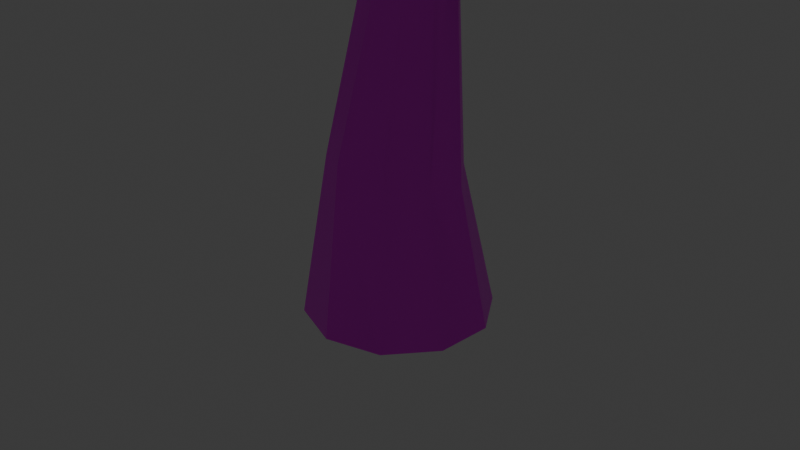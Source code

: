# Source: tree.blend  (saved by Blender 4.5.90; exported with 4.5.12 LTS)
import bpy
from mathutils import Matrix  # noqa: F401  (used for matrix-valued properties, if any)

bpy.ops.wm.read_factory_settings(use_empty=True)
scene = bpy.context.scene
scene.name = 'Scene'

# ---- collections
col_collection = bpy.data.collections.new('Collection'); scene.collection.children.link(col_collection)

# ---- images (referenced by path relative to the original .blend; pixels are not part of the script)
import os
ASSET_DIR = os.environ.get("B2B_ASSET_DIR", "")  # directory of the original .blend (textures are referenced by path, not embedded)
HERE = os.path.dirname(os.path.abspath(__file__))  # packed textures are extracted next to this script under _unpacked/

def load_image(name, relpath, width, height, colorspace="sRGB"):
    """Load a texture the original file referenced (path relative to the .blend, or extracted next to this script)."""
    p = next((c for c in (os.path.join(HERE, relpath), os.path.join(ASSET_DIR, relpath)) if relpath and os.path.exists(c)), "")
    if p:
        img = bpy.data.images.load(p, check_existing=True)
        img.name = name
    else:  # same state as the original file: an image datablock whose file is absent (Cycles renders it pink)
        img = bpy.data.images.new(name, width, height)
        img.source = "FILE"
        img.filepath = "//" + (relpath or name)
    img.colorspace_settings.name = colorspace
    return img
img_color_palette_2_png = load_image('Color_palette_2.png', 'Color_palette_2.png', 1024, 1024, 'sRGB')

# ---- materials (node trees are filled in below, after node groups)
mat_material_001 = bpy.data.materials.new('Material.001')

# ---- material node trees
mat_material_001.use_nodes = True; mat_material_001.node_tree.nodes.clear()
_N = mat_material_001.node_tree.nodes; _L = mat_material_001.node_tree.links
n0 = _N.new('ShaderNodeBsdfPrincipled'); n0.name = 'Principled BSDF'; n0.location = (-200, 100)
n1 = _N.new('ShaderNodeOutputMaterial'); n1.name = 'Material Output'; n1.location = (200, 100)
n2 = _N.new('ShaderNodeTexImage'); n2.name = 'Image Texture'; n2.location = (-490, 71)
n2.image = img_color_palette_2_png
_L.new(n0.outputs[0], n1.inputs[0])
_L.new(n2.outputs[0], n0.inputs[0])
n1.is_active_output = True

# ---- world
world_world = bpy.data.worlds.new('World'); scene.world = world_world
world_world.use_nodes = True; world_world.node_tree.nodes.clear()
_N = world_world.node_tree.nodes; _L = world_world.node_tree.links
n0 = _N.new('ShaderNodeOutputWorld'); n0.name = 'World Output'; n0.location = (200, 100)
n1 = _N.new('ShaderNodeBackground'); n1.name = 'Background'; n1.location = (-200, 100)
n1.inputs[0].default_value = (0.05088, 0.05088, 0.05088, 1.0)
_L.new(n1.outputs[0], n0.inputs[0])
n0.is_active_output = True
world_world.color = (0.05088, 0.05088, 0.05088)
world_world.sun_shadow_jitter_overblur = 0.0

# ---- cameras
cam_camera = bpy.data.cameras.new('Camera')
cam_camera.clip_end = 100.0
cam_camera.ortho_scale = 7.314

# ---- lights
light_light = bpy.data.lights.new('Light', 'POINT')
light_light.energy = 1000.0
light_light.shadow_soft_size = 0.1

# ---- meshes
me_cylinder = bpy.data.meshes.new('Cylinder')
me_cylinder.from_pydata([(0.0, 1.0, -1.0), (0.0282, 0.7142, 0.6883), (0.5878, 0.809, -1.0), (0.4393, 0.4643, 0.6145), (0.9511, 0.309, -1.0), (0.7144, 0.1466, 0.537), (0.9511, -0.309, -1.0), (0.6012, -0.168, 0.5606), (0.5878, -0.809, -1.0), (0.3368, -0.5357, 0.5911), (0.0, -1.0, -1.0), (-0.07113, -0.7339, 0.7788), (-0.5878, -0.809, -1.0), (-0.4606, -0.5472, 0.7295), (-0.9511, -0.309, -1.0), (-0.6708, -0.1927, 0.84), (-0.9511, 0.309, -1.0), (-0.635, 0.216, 0.8861), (-0.5878, 0.809, -1.0), (-0.3953, 0.5972, 0.7572), (0.4727, 0.2447, 3.47), (0.2705, 0.3669, 3.429), (0.5747, 0.1179, 3.512), (0.6449, -0.1652, 3.506), (0.5336, -0.3252, 3.502), (0.3399, -0.351, 3.404), (0.1343, -0.318, 3.445), (-0.0122, -0.1498, 3.379), (-0.03525, 0.07602, 3.343), (0.0912, 0.2278, 3.407), (0.1245, 0.1714, 6.15), (9.152e-07, 0.2118, 6.15), (0.2015, 0.06546, 6.15), (0.2015, -0.06546, 6.15), (0.1245, -0.1714, 6.15), (9.152e-07, -0.2118, 6.15), (-0.1245, -0.1714, 6.15), (-0.2015, -0.06546, 6.15), (-0.2015, 0.06546, 6.15), (-0.1245, 0.1714, 6.15), (0.05397, 0.07428, 8.417), (9.167e-07, 0.09181, 8.417), (0.08732, 0.02837, 8.417), (0.08732, -0.02837, 8.417), (0.05397, -0.07428, 8.417), (9.167e-07, -0.09181, 8.417), (-0.05396, -0.07428, 8.417), (-0.08732, -0.02837, 8.417), (-0.08732, 0.02837, 8.417), (-0.05396, 0.07428, 8.417), (0.1245, 0.1714, 6.15), (9.152e-07, 0.2118, 6.15), (0.2015, 0.06546, 6.15), (0.2015, -0.06546, 6.15), (0.1245, -0.1714, 6.15), (9.152e-07, -0.2118, 6.15), (-0.1245, -0.1714, 6.15), (-0.2015, -0.06546, 6.15), (-0.2015, 0.06546, 6.15), (-0.1245, 0.1714, 6.15), (0.4065, 0.1787, 3.479), (0.4548, 0.1085, 3.346), (0.4301, -0.01343, 3.248), (0.3418, -0.1405, 3.223), (0.2236, -0.2241, 3.28), (0.1208, -0.2323, 3.397), (0.07255, -0.1621, 3.53), (0.09729, -0.04019, 3.628), (0.3037, 0.1704, 3.596), (0.1856, 0.08683, 3.653), (5.08, -0.6224, 7.259), (5.094, -0.6468, 7.219), (5.087, -0.6892, 7.19), (5.062, -0.7334, 7.182), (5.028, -0.7625, 7.199), (5.0, -0.7654, 7.235), (4.986, -0.741, 7.275), (4.993, -0.6986, 7.305), (5.051, -0.6253, 7.295), (5.018, -0.6544, 7.312), (3.022, -0.6044, 5.068), (3.118, -0.5733, 5.064), (2.807, -0.4169, 5.093), (2.83, -0.5077, 5.086), (3.058, -0.3355, 5.082), (2.948, -0.3104, 5.091), (3.163, -0.498, 5.065), (2.912, -0.5793, 5.077), (2.852, -0.3415, 5.095), (3.141, -0.4072, 5.072), (2.719, -0.4438, 4.816), (2.708, -0.3675, 4.814), (2.68, -0.5067, 4.83), (2.606, -0.5323, 4.851), (2.525, -0.5107, 4.87), (2.467, -0.4503, 4.881), (2.455, -0.374, 4.879), (2.494, -0.311, 4.865), (2.568, -0.2855, 4.844), (2.65, -0.307, 4.825), (3.255, -0.2552, 7.48), (3.245, -0.2141, 7.465), (3.236, -0.2887, 7.5), (3.194, -0.3018, 7.518), (3.146, -0.2895, 7.527), (3.111, -0.2564, 7.523), (3.101, -0.2153, 7.509), (3.12, -0.1818, 7.489), (3.162, -0.1687, 7.471), (3.209, -0.1811, 7.462), (2.643, -0.3761, 6.558), (2.595, -0.332, 6.559), (2.766, -0.3313, 6.477), (2.748, -0.3757, 6.507), (2.643, -0.2158, 6.482), (2.701, -0.2325, 6.462), (2.578, -0.2773, 6.542), (2.701, -0.3928, 6.538), (2.748, -0.2766, 6.46), (2.596, -0.2329, 6.512), (3.889, -0.6907, 6.261), (3.805, -0.5484, 6.314), (3.956, -0.5088, 6.259), (3.946, -0.6756, 6.24), (3.801, -0.6121, 6.307), (3.9, -0.4846, 6.285), (3.984, -0.6268, 6.231), (3.833, -0.6664, 6.287), (3.843, -0.4997, 6.306), (3.988, -0.5632, 6.239), (0.01327, -0.1443, 3.717), (-0.002771, -0.08311, 3.618), (0.04519, -0.004174, 3.546), (0.1388, 0.06234, 3.527), (0.2424, 0.09102, 3.569), (0.3163, 0.07093, 3.656), (0.3323, 0.009722, 3.755), (0.2844, -0.06921, 3.828), (0.08718, -0.1644, 3.804), (0.1907, -0.1357, 3.846), (-1.994, 1.256, 5.12), (-2.053, 1.258, 5.117), (-1.912, 1.11, 5.134), (-1.907, 1.165, 5.13), (-2.067, 1.115, 5.128), (-2.011, 1.08, 5.133), (-2.092, 1.226, 5.118), (-1.938, 1.22, 5.125), (-1.952, 1.078, 5.135), (-2.098, 1.171, 5.122), (-1.776, 1.044, 4.907), (-1.78, 0.9891, 4.891), (-1.74, 1.086, 4.903), (-1.685, 1.1, 4.882), (-1.633, 1.079, 4.851), (-1.603, 1.033, 4.822), (-1.607, 0.9783, 4.806), (-1.643, 0.9361, 4.809), (-1.698, 0.9225, 4.83), (-1.75, 0.9427, 4.862), (-1.12, 0.6495, 4.1), (-0.9296, 0.6203, 4.196), (-0.9229, 0.8038, 4.097), (-1.117, 0.7195, 4.062), (-1.004, 0.5881, 4.183), (-0.8796, 0.7536, 4.143), (-1.07, 0.7827, 4.047), (-1.077, 0.5993, 4.146), (-0.8821, 0.6835, 4.181), (-0.9956, 0.8149, 4.061), (-2.254, 1.043, 6.146), (-2.241, 1.015, 6.147), (-2.316, 1.042, 6.108), (-2.301, 1.059, 6.122), (-2.28, 0.9715, 6.11), (-2.303, 0.9883, 6.101), (-2.241, 0.9883, 6.139), (-2.278, 1.059, 6.137), (-2.317, 1.015, 6.1), (-2.257, 0.9716, 6.125), (-2.595, 1.738, 5.745), (-2.579, 1.654, 5.773), (-2.66, 1.661, 5.744), (-2.626, 1.741, 5.734), (-2.566, 1.684, 5.769), (-2.637, 1.64, 5.757), (-2.653, 1.724, 5.73), (-2.572, 1.717, 5.759), (-2.606, 1.637, 5.768), (-2.666, 1.693, 5.733), (-1.842, 1.061, 5.395), (-1.949, 1.041, 5.411), (-1.89, 0.9426, 5.368), (-1.82, 1.024, 5.379), (-1.923, 1.072, 5.415), (-1.929, 0.961, 5.382), (-1.822, 0.9812, 5.366), (-1.882, 1.08, 5.409), (-1.952, 0.9986, 5.398), (-1.849, 0.9503, 5.362), (-4.502, 1.573, 5.439), (-4.709, 0.8875, 6.127), (-3.44, -0.0283, 6.382), (-3.733, 0.888, 5.309), (-3.815, 0.2306, 6.041), (-4.712, 0.9312, 7.326), (-4.506, 1.558, 8.18), (-3.188, -1.333, 8.843), (-3.245, -1.415, 9.722), (-3.197, -1.351, 10.63), (-3.545, -0.2633, 7.326), (-3.497, -0.6333, 8.476), (-3.764, -0.5496, 9.722), (-3.497, -0.6316, 10.98), (-3.293, -0.2559, 11.66), (-4.191, 0.2856, 7.326), (-4.174, 0.7467, 8.557), (-4.165, 0.7416, 9.722), (-3.885, 0.7416, 10.92), (-3.326, 0.7416, 11.68), (-4.709, 1.834, 6.127), (-3.625, 2.015, 5.346), (-4.049, 2.48, 6.127), (-3.122, 2.69, 5.517), (-3.404, 2.795, 6.127), (-4.712, 1.823, 7.326), (-3.836, 2.498, 7.416), (-3.724, 2.108, 8.528), (-3.793, 2.033, 9.722), (-3.472, 1.963, 10.88), (-3.2, 1.487, 11.59), (-3.475, 2.822, 7.077), (-3.133, 2.717, 8.876), (-3.233, 2.793, 9.722), (-3.236, 2.793, 10.46), (-2.442, -0.2458, 6.268), (-2.442, 0.9785, 5.333), (-2.442, 0.3329, 5.669), (-0.7689, -1.387, 6.624), (-1.18, -0.6193, 6.393), (-1.69, 1.628, 5.471), (-1.216, 0.7841, 5.882), (0.1405, -1.382, 6.628), (0.1405, -0.5496, 6.395), (0.1405, 0.7416, 6.339), (1.432, -1.305, 6.629), (1.432, -0.5496, 6.285), (1.432, 0.7416, 6.271), (3.345, -1.212, 5.515), (2.838, -1.42, 6.187), (3.122, -0.5496, 5.404), (2.476, -0.5496, 5.801), (3.063, 0.5224, 5.375), (2.668, 0.8683, 5.751), (4.014, -1.246, 5.486), (4.014, -1.642, 6.127), (4.014, -0.5496, 5.245), (4.014, 0.7242, 5.288), (4.014, 1.37, 5.543), (4.773, -1.246, 5.484), (5.244, -1.434, 6.145), (5.027, -0.5496, 5.37), (5.672, -0.5496, 5.734), (5.036, 0.5073, 5.361), (5.443, 0.8998, 5.959), (6.051, -1.283, 6.556), (6.19, -0.5496, 6.334), (6.17, 0.4316, 6.373), (-1.996, -2.654, 8.783), (-2.087, -2.719, 9.722), (-1.985, -2.629, 10.62), (-2.174, -1.585, 7.612), (-2.515, -1.889, 8.413), (-2.733, -2.061, 9.722), (-2.514, -1.887, 11.02), (-2.181, -1.562, 11.8), (-2.54, -0.9068, 7.258), (-3.035, -1.12, 8.044), (-3.042, -1.117, 11.42), (-2.544, -0.6316, 11.95), (-2.442, 0.7416, 12.01), (-0.8732, -2.658, 7.714), (-1.242, -2.893, 8.44), (-1.151, -3.21, 9.722), (-1.207, -2.838, 10.98), (-0.8135, -2.614, 11.64), (-1.251, -1.916, 7.264), (-1.734, -2.446, 7.984), (-1.674, -2.423, 11.42), (-1.207, -1.932, 11.96), (-1.63, -1.096, 6.813), (-1.151, -0.5496, 12.51), (-1.151, 0.7416, 12.27), (0.1405, -2.758, 7.617), (0.1405, -3.245, 8.524), (0.1405, -3.437, 9.722), (0.1405, -3.133, 10.92), (0.1405, -2.668, 11.7), (0.1405, -2.028, 7.017), (0.1405, -1.841, 12.2), (0.1405, -0.5496, 12.56), (0.1405, 0.7416, 12.23), (1.179, -2.677, 7.725), (1.538, -2.882, 8.429), (1.432, -3.137, 9.722), (1.421, -2.795, 10.9), (0.9841, -2.601, 11.64), (1.538, -2.047, 7.325), (2.04, -2.469, 7.967), (1.845, -2.252, 11.29), (1.421, -1.83, 11.85), (1.432, -0.5496, 12.2), (1.432, 0.7416, 11.95), (2.307, -2.645, 8.766), (2.33, -2.677, 9.722), (2.185, -2.581, 10.49), (2.723, -1.958, 7.326), (2.731, -2.259, 8.429), (3.054, -1.864, 9.841), (2.474, -1.83, 10.9), (2.201, -1.392, 11.62), (3.368, -1.193, 10.32), (3.032, -0.6776, 10.9), (2.302, -0.5496, 11.72), (3.269, 1.216, 10.11), (2.908, 0.7678, 10.9), (2.222, 0.7416, 11.65), (4.014, -1.926, 7.326), (4.017, -1.615, 8.524), (3.589, -1.449, 9.521), (4.482, -0.5496, 8.952), (3.817, -0.6776, 9.841), (3.491, -0.3325, 10.48), (4.385, 0.7416, 8.822), (3.739, 0.7678, 9.713), (3.491, 0.3549, 10.48), (5.366, -1.523, 7.343), (4.975, -1.394, 8.124), (5.836, -0.9211, 7.755), (5.366, -0.5142, 8.292), (5.586, 1.053, 7.326), (5.203, 0.6604, 8.189), (6.168, -0.5142, 7.343), (5.994, -0.06028, 7.967), (6.148, 0.4076, 7.326), (5.994, 0.1758, 7.967), (-2.525, 2.048, 5.365), (-2.15, 2.489, 5.686), (-2.525, 2.818, 6.102), (-1.22, 2.055, 6.129), (-1.611, 2.756, 6.485), (0.1405, 1.645, 6.572), (1.432, 1.52, 6.616), (2.723, 1.611, 6.357), (4.014, 1.701, 6.142), (4.989, 1.574, 6.344), (-2.991, 2.658, 8.077), (-2.442, 2.273, 11.19), (-2.442, 1.628, 11.68), (-2.513, 2.855, 7.416), (-2.513, 2.884, 8.496), (-2.442, 3.092, 9.722), (-2.442, 2.89, 10.59), (-0.7503, 2.482, 6.895), (-1.151, 2.402, 11.3), (-1.151, 1.757, 11.74), (-1.169, 2.85, 7.307), (-1.151, 3.225, 8.524), (-1.151, 3.35, 9.722), (-1.151, 2.961, 10.7), (0.1405, 2.291, 7.029), (0.1405, 2.347, 11.28), (0.1405, 1.701, 11.69), (0.1405, 2.865, 7.628), (0.1405, 3.229, 8.524), (0.1405, 3.312, 9.722), (0.1405, 2.947, 10.68), (1.46, 2.222, 7.347), (1.909, 2.602, 8.128), (2.017, 2.643, 10.21), (1.524, 2.24, 10.92), (1.432, 1.512, 11.59), (1.048, 2.79, 7.761), (1.46, 2.907, 8.526), (1.524, 2.929, 9.776), (1.156, 2.827, 10.52), (2.723, 1.96, 7.326), (2.649, 2.241, 8.526), (2.719, 2.064, 9.759), (2.337, 1.697, 10.92), (2.169, 2.748, 8.927), (2.169, 2.748, 9.413), (4.014, 1.803, 7.326), (3.939, 1.527, 8.42), (3.459, 1.485, 9.307), (4.94, 1.546, 7.326), (4.704, 1.412, 7.951)], [(50, 51), (52, 50), (53, 52), (54, 53), (55, 54), (56, 55), (57, 56), (58, 57), (59, 58), (51, 59)], [(0, 1, 3, 2), (2, 3, 5, 4), (4, 5, 7, 6), (6, 7, 9, 8), (8, 9, 11, 10), (10, 11, 13, 12), (12, 13, 15, 14), (14, 15, 17, 16), (17, 15, 27, 28), (16, 17, 19, 18), (18, 19, 1, 0), (20, 21, 31, 30), (15, 13, 26, 27), (13, 11, 25, 26), (11, 9, 24, 25), (9, 7, 23, 24), (3, 1, 21, 20), (7, 5, 22, 23), (5, 3, 20, 22), (1, 19, 29, 21), (19, 17, 28, 29), (34, 33, 43, 44), (28, 27, 37, 38), (25, 24, 34, 35), (22, 20, 30, 32), (29, 28, 38, 39), (26, 25, 35, 36), (23, 22, 32, 33), (21, 29, 39, 31), (27, 26, 36, 37), (24, 23, 33, 34), (30, 31, 41, 40), (38, 37, 47, 48), (35, 34, 44, 45), (32, 30, 40, 42), (39, 38, 48, 49), (36, 35, 45, 46), (33, 32, 42, 43), (31, 39, 49, 41), (37, 36, 46, 47), (80, 65, 64, 81), (82, 69, 67, 83), (84, 61, 60, 85), (81, 64, 63, 86), (83, 67, 66, 87), (85, 60, 68, 88), (86, 63, 62, 89), (87, 66, 65, 80), (88, 68, 69, 82), (89, 62, 61, 84), (129, 89, 84, 122), (128, 88, 82, 121), (127, 87, 80, 120), (126, 86, 89, 129), (125, 85, 88, 128), (124, 83, 87, 127), (123, 81, 86, 126), (122, 84, 85, 125), (121, 82, 83, 124), (120, 80, 81, 123), (110, 104, 105, 111), (112, 100, 102, 113), (114, 108, 109, 115), (111, 105, 106, 116), (113, 102, 103, 117), (115, 109, 101, 118), (116, 106, 107, 119), (117, 103, 104, 110), (118, 101, 100, 112), (119, 107, 108, 114), (97, 119, 114, 98), (91, 118, 112, 90), (93, 117, 110, 94), (96, 116, 119, 97), (99, 115, 118, 91), (92, 113, 117, 93), (95, 111, 116, 96), (98, 114, 115, 99), (90, 112, 113, 92), (94, 110, 111, 95), (75, 120, 123, 74), (79, 121, 124, 77), (71, 122, 125, 70), (74, 123, 126, 73), (77, 124, 127, 76), (70, 125, 128, 78), (73, 126, 129, 72), (76, 127, 120, 75), (78, 128, 121, 79), (72, 129, 122, 71), (162, 135, 134, 169), (161, 139, 137, 168), (160, 131, 130, 167), (169, 134, 133, 166), (168, 137, 136, 165), (167, 130, 138, 164), (166, 133, 132, 163), (165, 136, 135, 162), (164, 138, 139, 161), (163, 132, 131, 160), (189, 149, 144, 182), (188, 148, 142, 181), (187, 147, 140, 180), (186, 146, 149, 189), (185, 145, 148, 188), (184, 143, 147, 187), (183, 141, 146, 186), (182, 144, 145, 185), (181, 142, 143, 184), (180, 140, 141, 183), (145, 167, 164, 148), (142, 161, 168, 143), (149, 163, 160, 144), (146, 166, 163, 149), (141, 169, 166, 146), (144, 160, 167, 145), (147, 165, 162, 140), (143, 168, 165, 147), (140, 162, 169, 141), (148, 164, 161, 142), (199, 179, 174, 192), (198, 178, 172, 191), (197, 177, 170, 190), (196, 176, 179, 199), (195, 175, 178, 198), (194, 173, 177, 197), (193, 171, 176, 196), (192, 174, 175, 195), (191, 172, 173, 194), (190, 170, 171, 193), (150, 152, 153, 154, 155, 156, 157, 158, 159, 151), (174, 179, 176, 171, 170, 177, 173, 172, 178, 175), (154, 190, 193, 155), (150, 191, 194, 152), (158, 192, 195, 159), (155, 193, 196, 156), (152, 194, 197, 153), (159, 195, 198, 151), (156, 196, 199, 157), (153, 197, 190, 154), (151, 198, 191, 150), (157, 199, 192, 158), (204, 200, 203), (212, 207, 208), (212, 209, 213), (215, 202, 210), (215, 201, 204), (215, 211, 216), (206, 215, 216), (216, 212, 217), (218, 212, 213), (218, 214, 219), (200, 201, 220), (222, 200, 220), (223, 222, 224), (220, 205, 225), (225, 222, 220), (206, 226, 225), (206, 216, 227), (228, 216, 217), (228, 218, 229), (230, 218, 219), (231, 222, 226), (232, 228, 233), (234, 228, 229), (237, 203, 236), (237, 202, 204), (237, 240, 241), (241, 235, 237), (243, 238, 239), (244, 239, 241), (243, 245, 242), (244, 246, 243), (251, 248, 249), (251, 245, 246), (252, 251, 253), (247, 251, 246), (255, 248, 254), (256, 248, 250), (252, 256, 250), (258, 252, 253), (255, 259, 260), (256, 259, 254), (262, 259, 261), (263, 256, 257), (263, 262, 261), (258, 263, 257), (262, 265, 260), (267, 262, 264), (273, 268, 269), (273, 207, 272), (273, 270, 274), (209, 273, 274), (276, 202, 235), (277, 271, 272), (277, 210, 276), (277, 207, 211), (278, 209, 274), (278, 275, 279), (214, 278, 279), (280, 214, 279), (283, 268, 282), (270, 283, 284), (287, 281, 282), (287, 271, 286), (287, 268, 272), (288, 270, 284), (288, 285, 289), (275, 288, 289), (290, 238, 286), (290, 235, 239), (290, 271, 276), (291, 275, 289), (280, 291, 292), (294, 281, 293), (283, 294, 295), (296, 283, 295), (285, 296, 297), (298, 238, 242), (298, 281, 286), (299, 285, 297), (291, 299, 300), (301, 291, 300), (294, 302, 303), (304, 294, 303), (296, 304, 305), (306, 296, 305), (298, 245, 307), (298, 302, 293), (308, 302, 307), (309, 306, 305), (299, 306, 310), (311, 299, 310), (301, 311, 312), (304, 313, 314), (315, 304, 314), (316, 245, 249), (308, 316, 317), (308, 313, 303), (317, 314, 313), (318, 315, 314), (309, 315, 319), (320, 309, 319), (321, 319, 318), (322, 320, 319), (311, 320, 323), (325, 323, 322), (312, 323, 326), (327, 249, 255), (317, 327, 328), (329, 317, 328), (330, 329, 328), (321, 329, 331), (332, 321, 331), (334, 330, 333), (335, 331, 334), (335, 324, 325), (335, 322, 332), (327, 260, 336), (337, 327, 336), (338, 337, 336), (330, 337, 339), (341, 330, 339), (338, 265, 342), (343, 338, 342), (267, 342, 266), (340, 267, 264), (344, 343, 342), (345, 340, 341), (345, 339, 343), (221, 236, 203), (223, 346, 221), (223, 347, 346), (240, 236, 346), (347, 240, 346), (350, 347, 348), (351, 241, 349), (352, 244, 351), (353, 247, 352), (353, 258, 253), (355, 258, 354), (356, 226, 227), (230, 357, 229), (230, 280, 358), (231, 348, 224), (231, 356, 359), (232, 356, 227), (361, 232, 233), (234, 361, 233), (234, 357, 362), (365, 357, 358), (365, 280, 292), (350, 363, 349), (359, 350, 348), (367, 359, 360), (361, 367, 360), (362, 368, 361), (369, 357, 364), (363, 351, 349), (365, 371, 364), (372, 292, 301), (373, 363, 366), (367, 373, 366), (375, 367, 368), (369, 375, 368), (376, 364, 371), (370, 352, 351), (381, 371, 372), (372, 312, 381), (382, 370, 373), (382, 378, 377), (374, 382, 373), (375, 383, 374), (385, 379, 384), (385, 375, 376), (385, 371, 380), (386, 352, 377), (378, 386, 377), (389, 324, 388), (389, 379, 380), (326, 325, 389), (381, 389, 380), (390, 378, 383), (391, 387, 390), (384, 390, 383), (391, 379, 388), (392, 353, 386), (393, 386, 387), (394, 333, 393), (394, 387, 388), (394, 324, 334), (355, 340, 264), (392, 355, 354), (396, 340, 395), (396, 392, 393), (396, 333, 341), (204, 201, 200), (212, 211, 207), (212, 208, 209), (215, 204, 202), (215, 205, 201), (215, 210, 211), (206, 205, 215), (216, 211, 212), (218, 217, 212), (218, 213, 214), (200, 221, 203), (222, 221, 200), (223, 221, 222), (220, 201, 205), (206, 225, 205), (225, 226, 222), (206, 227, 226), (228, 227, 216), (228, 217, 218), (230, 229, 218), (231, 224, 222), (232, 227, 228), (234, 233, 228), (237, 204, 203), (237, 235, 202), (237, 236, 240), (241, 239, 235), (243, 242, 238), (244, 243, 239), (243, 246, 245), (244, 247, 246), (251, 250, 248), (251, 249, 245), (252, 250, 251), (247, 253, 251), (255, 249, 248), (256, 254, 248), (252, 257, 256), (258, 257, 252), (255, 254, 259), (256, 261, 259), (262, 260, 259), (263, 261, 256), (263, 264, 262), (258, 264, 263), (262, 266, 265), (267, 266, 262), (273, 272, 268), (273, 208, 207), (273, 269, 270), (209, 208, 273), (276, 210, 202), (277, 276, 271), (277, 211, 210), (277, 272, 207), (278, 213, 209), (278, 274, 275), (214, 213, 278), (280, 219, 214), (283, 269, 268), (270, 269, 283), (287, 286, 281), (287, 272, 271), (287, 282, 268), (288, 274, 270), (288, 284, 285), (275, 274, 288), (290, 239, 238), (290, 276, 235), (290, 286, 271), (291, 279, 275), (280, 279, 291), (294, 282, 281), (283, 282, 294), (296, 284, 283), (285, 284, 296), (298, 286, 238), (298, 293, 281), (299, 289, 285), (291, 289, 299), (301, 292, 291), (294, 293, 302), (304, 295, 294), (296, 295, 304), (306, 297, 296), (298, 242, 245), (298, 307, 302), (308, 303, 302), (309, 310, 306), (299, 297, 306), (311, 300, 299), (301, 300, 311), (304, 303, 313), (315, 305, 304), (316, 307, 245), (308, 307, 316), (308, 317, 313), (317, 318, 314), (318, 319, 315), (309, 305, 315), (320, 310, 309), (321, 322, 319), (322, 323, 320), (311, 310, 320), (325, 326, 323), (312, 311, 323), (327, 316, 249), (317, 316, 327), (329, 318, 317), (330, 331, 329), (321, 318, 329), (332, 322, 321), (334, 331, 330), (335, 332, 331), (335, 334, 324), (335, 325, 322), (327, 255, 260), (337, 328, 327), (338, 339, 337), (330, 328, 337), (341, 333, 330), (336, 260, 265), (266, 342, 265), (338, 336, 265), (343, 339, 338), (267, 344, 342), (340, 344, 267), (344, 345, 343), (345, 344, 340), (345, 341, 339), (221, 346, 236), (223, 348, 347), (224, 348, 223), (240, 349, 241), (347, 349, 240), (350, 349, 347), (351, 244, 241), (352, 247, 244), (353, 253, 247), (353, 354, 258), (355, 264, 258), (230, 358, 357), (230, 219, 280), (231, 359, 348), (231, 226, 356), (360, 359, 356), (232, 360, 356), (361, 360, 232), (234, 362, 361), (234, 229, 357), (365, 364, 357), (365, 358, 280), (350, 366, 363), (359, 366, 350), (367, 366, 359), (361, 368, 367), (362, 369, 368), (369, 362, 357), (363, 370, 351), (365, 372, 371), (372, 365, 292), (373, 370, 363), (367, 374, 373), (375, 374, 367), (369, 376, 375), (376, 369, 364), (370, 377, 352), (381, 380, 371), (372, 301, 312), (382, 377, 370), (382, 383, 378), (374, 383, 382), (375, 384, 383), (385, 380, 379), (385, 384, 375), (385, 376, 371), (386, 353, 352), (378, 387, 386), (389, 325, 324), (389, 388, 379), (381, 326, 389), (326, 381, 312), (390, 387, 378), (391, 388, 387), (384, 391, 390), (391, 384, 379), (392, 354, 353), (393, 392, 386), (394, 334, 333), (394, 393, 387), (394, 388, 324), (355, 395, 340), (392, 395, 355), (396, 341, 340), (396, 395, 392), (396, 393, 333)])
me_cylinder.polygons.foreach_set('use_smooth', [True] * 532)
_k = set([(0, 1), (1, 21), (4, 5), (5, 22), (9, 24), (10, 11), (11, 25), (12, 13), (13, 26), (14, 15), (15, 27), (16, 17), (17, 28), (18, 19), (21, 31), (23, 33), (24, 34), (26, 36), (27, 37), (28, 38), (30, 40), (31, 41), (32, 42), (33, 43), (34, 44), (35, 45), (36, 46), (37, 47), (38, 48), (39, 49), (60, 85), (61, 84), (62, 89), (63, 86), (64, 81), (65, 80), (66, 87), (67, 83), (68, 88), (69, 82), (70, 125), (71, 122), (72, 129), (73, 126), (74, 123), (75, 120), (76, 127), (77, 124), (78, 128), (79, 121), (80, 120), (81, 123), (82, 121), (83, 124), (84, 122), (85, 125), (86, 126), (87, 127), (88, 128), (89, 129), (90, 112), (91, 118), (92, 113), (93, 117), (95, 111), (96, 116), (97, 119), (98, 114), (100, 112), (101, 118), (102, 113), (103, 117), (104, 110), (105, 111), (106, 116), (107, 119), (108, 114), (130, 167), (131, 160), (132, 163), (133, 166), (134, 169), (135, 162), (136, 165), (138, 164), (139, 161), (140, 162), (140, 180), (141, 169), (141, 183), (142, 161), (142, 181), (143, 168), (143, 184), (144, 160), (144, 182), (145, 167), (145, 185), (146, 166), (146, 186), (147, 165), (147, 187), (148, 164), (148, 188), (149, 163), (149, 189), (150, 151), (150, 152), (151, 159), (151, 198), (152, 153), (152, 194), (153, 154), (153, 197), (154, 155), (154, 190), (155, 156), (156, 157), (157, 158), (157, 199), (158, 159), (158, 192), (159, 195), (170, 171), (170, 177), (170, 190), (171, 176), (172, 173), (172, 178), (172, 191), (173, 177), (173, 194), (174, 175), (174, 179), (174, 192), (175, 178), (175, 195), (176, 179), (176, 196), (177, 197), (178, 198), (179, 199)])
me_cylinder.attributes.new('sharp_edge', 'BOOLEAN', 'EDGE').data.foreach_set('value', [ (min(e.vertices), max(e.vertices)) in _k for e in me_cylinder.edges])
_uv = me_cylinder.uv_layers.new(name='UVMap')
_uv.uv.foreach_set('vector', [0.9104, 0.2348, 0.9104, 0.2384, 0.9096, 0.2384, 0.9096, 0.2348, 0.9096, 0.2348, 0.9096, 0.2384, 0.9089, 0.2384, 0.9089, 0.2348, 0.9089, 0.2348, 0.9089, 0.2384, 0.9082, 0.2384, 0.9082, 0.2348, 0.9082, 0.2348, 0.9082, 0.2384, 0.9074, 0.2384, 0.9074, 0.2348, 0.9074, 0.2348, 0.9074, 0.2384, 0.9067, 0.2384, 0.9067, 0.2348, 0.9067, 0.2348, 0.9067, 0.2384, 0.9059, 0.2384, 0.9059, 0.2348, 0.9059, 0.2348, 0.9059, 0.2384, 0.9052, 0.2384, 0.9052, 0.2348, 0.9052, 0.2348, 0.9052, 0.2384, 0.9045, 0.2384, 0.9045, 0.2348, 0.9045, 0.2384, 0.9052, 0.2384, 0.9052, 0.2384, 0.9045, 0.2384, 0.9045, 0.2348, 0.9045, 0.2384, 0.9037, 0.2384, 0.9037, 0.2348, 0.9037, 0.2348, 0.9037, 0.2384, 0.903, 0.2384, 0.903, 0.2348, 0.9096, 0.2384, 0.9104, 0.2384, 0.9104, 0.2384, 0.9096, 0.2384, 0.9052, 0.2384, 0.9059, 0.2384, 0.9059, 0.2384, 0.9052, 0.2384, 0.9059, 0.2384, 0.9067, 0.2384, 0.9067, 0.2384, 0.9059, 0.2384, 0.9067, 0.2384, 0.9074, 0.2384, 0.9074, 0.2384, 0.9067, 0.2384, 0.9074, 0.2384, 0.9082, 0.2384, 0.9082, 0.2384, 0.9074, 0.2384, 0.9096, 0.2384, 0.9104, 0.2384, 0.9104, 0.2384, 0.9096, 0.2384, 0.9082, 0.2384, 0.9089, 0.2384, 0.9089, 0.2384, 0.9082, 0.2384, 0.9089, 0.2384, 0.9096, 0.2384, 0.9096, 0.2384, 0.9089, 0.2384, 0.903, 0.2384, 0.9037, 0.2384, 0.9037, 0.2384, 0.903, 0.2384, 0.9037, 0.2384, 0.9045, 0.2384, 0.9045, 0.2384, 0.9037, 0.2384, 0.9074, 0.2384, 0.9082, 0.2384, 0.9082, 0.2384, 0.9074, 0.2384, 0.9045, 0.2384, 0.9052, 0.2384, 0.9052, 0.2384, 0.9045, 0.2384, 0.9067, 0.2384, 0.9074, 0.2384, 0.9074, 0.2384, 0.9067, 0.2384, 0.9089, 0.2384, 0.9096, 0.2384, 0.9096, 0.2384, 0.9089, 0.2384, 0.9037, 0.2384, 0.9045, 0.2384, 0.9045, 0.2384, 0.9037, 0.2384, 0.9059, 0.2384, 0.9067, 0.2384, 0.9067, 0.2384, 0.9059, 0.2384, 0.9082, 0.2384, 0.9089, 0.2384, 0.9089, 0.2384, 0.9082, 0.2384, 0.903, 0.2384, 0.9037, 0.2384, 0.9037, 0.2384, 0.903, 0.2384, 0.9052, 0.2384, 0.9059, 0.2384, 0.9059, 0.2384, 0.9052, 0.2384, 0.9074, 0.2384, 0.9082, 0.2384, 0.9082, 0.2384, 0.9074, 0.2384, 0.9096, 0.2384, 0.9104, 0.2384, 0.9104, 0.2384, 0.9096, 0.2384, 0.9045, 0.2384, 0.9052, 0.2384, 0.9052, 0.2384, 0.9045, 0.2384, 0.9067, 0.2384, 0.9074, 0.2384, 0.9074, 0.2384, 0.9067, 0.2384, 0.9089, 0.2384, 0.9096, 0.2384, 0.9096, 0.2384, 0.9089, 0.2384, 0.9037, 0.2384, 0.9045, 0.2384, 0.9045, 0.2384, 0.9037, 0.2384, 0.9059, 0.2384, 0.9067, 0.2384, 0.9067, 0.2384, 0.9059, 0.2384, 0.9082, 0.2384, 0.9089, 0.2384, 0.9089, 0.2384, 0.9082, 0.2384, 0.903, 0.2384, 0.9037, 0.2384, 0.9037, 0.2384, 0.903, 0.2384, 0.9052, 0.2384, 0.9059, 0.2384, 0.9059, 0.2384, 0.9052, 0.2384, 0.8908, 0.2362, 0.8908, 0.2362, 0.8908, 0.2362, 0.8908, 0.2362, 0.8908, 0.2362, 0.8908, 0.2362, 0.8908, 0.2362, 0.8908, 0.2362, 0.8908, 0.2362, 0.8908, 0.2362, 0.8908, 0.2362, 0.8908, 0.2362, 0.8908, 0.2362, 0.8908, 0.2362, 0.8908, 0.2362, 0.8908, 0.2362, 0.8908, 0.2362, 0.8908, 0.2362, 0.8908, 0.2362, 0.8908, 0.2362, 0.8908, 0.2362, 0.8908, 0.2362, 0.8908, 0.2362, 0.8908, 0.2362, 0.8908, 0.2362, 0.8908, 0.2362, 0.8908, 0.2362, 0.8908, 0.2362, 0.8908, 0.2362, 0.8908, 0.2362, 0.8908, 0.2362, 0.8908, 0.2362, 0.8908, 0.2362, 0.8908, 0.2362, 0.8908, 0.2362, 0.8908, 0.2362, 0.8908, 0.2362, 0.8908, 0.2362, 0.8908, 0.2362, 0.8908, 0.2362, 0.8908, 0.2362, 0.8908, 0.2362, 0.8908, 0.2362, 0.8908, 0.2362, 0.8908, 0.2362, 0.8908, 0.2362, 0.8908, 0.2362, 0.8908, 0.2362, 0.8908, 0.2362, 0.8908, 0.2362, 0.8908, 0.2362, 0.8908, 0.2362, 0.8908, 0.2362, 0.8908, 0.2362, 0.8908, 0.2362, 0.8908, 0.2362, 0.8908, 0.2362, 0.8908, 0.2362, 0.8908, 0.2362, 0.8908, 0.2362, 0.8908, 0.2362, 0.8908, 0.2362, 0.8908, 0.2362, 0.8908, 0.2362, 0.8908, 0.2362, 0.8908, 0.2362, 0.8908, 0.2362, 0.8908, 0.2362, 0.8908, 0.2362, 0.8908, 0.2362, 0.8908, 0.2362, 0.8908, 0.2362, 0.8908, 0.2362, 0.8908, 0.2362, 0.8908, 0.2362, 0.8908, 0.2362, 0.8908, 0.2362, 0.8908, 0.2362, 0.8908, 0.2362, 0.8908, 0.2362, 0.8908, 0.2362, 0.8908, 0.2362, 0.8908, 0.2362, 0.8908, 0.2362, 0.8908, 0.2362, 0.8908, 0.2362, 0.8908, 0.2362, 0.8908, 0.2362, 0.8908, 0.2362, 0.8908, 0.2362, 0.8908, 0.2362, 0.8908, 0.2362, 0.8908, 0.2362, 0.8908, 0.2362, 0.8908, 0.2362, 0.8908, 0.2362, 0.8908, 0.2362, 0.8908, 0.2362, 0.8908, 0.2362, 0.8908, 0.2362, 0.8908, 0.2362, 0.8908, 0.2362, 0.8908, 0.2362, 0.8908, 0.2362, 0.8908, 0.2362, 0.8908, 0.2362, 0.8908, 0.2362, 0.8908, 0.2362, 0.8908, 0.2362, 0.8908, 0.2362, 0.8908, 0.2362, 0.8908, 0.2362, 0.8908, 0.2362, 0.8908, 0.2362, 0.8908, 0.2362, 0.8908, 0.2362, 0.8908, 0.2362, 0.8908, 0.2362, 0.8908, 0.2362, 0.8908, 0.2362, 0.8908, 0.2362, 0.8908, 0.2362, 0.8908, 0.2362, 0.8908, 0.2362, 0.8908, 0.2362, 0.8908, 0.2362, 0.8908, 0.2362, 0.8908, 0.2362, 0.8908, 0.2362, 0.8908, 0.2362, 0.8908, 0.2362, 0.8908, 0.2362, 0.8908, 0.2362, 0.8908, 0.2362, 0.8908, 0.2362, 0.8908, 0.2362, 0.8908, 0.2362, 0.8908, 0.2362, 0.8908, 0.2362, 0.8908, 0.2362, 0.8908, 0.2362, 0.8908, 0.2362, 0.8908, 0.2362, 0.8908, 0.2362, 0.8908, 0.2362, 0.8908, 0.2362, 0.8908, 0.2362, 0.8908, 0.2362, 0.8908, 0.2362, 0.8908, 0.2362, 0.8908, 0.2362, 0.8908, 0.2362, 0.8908, 0.2362, 0.8908, 0.2362, 0.8908, 0.2362, 0.8908, 0.2362, 0.8908, 0.2362, 0.8908, 0.2362, 0.8908, 0.2362, 0.8908, 0.2362, 0.8908, 0.2362, 0.8908, 0.2362, 0.8908, 0.2362, 0.8908, 0.2362, 0.8908, 0.2362, 0.8908, 0.2362, 0.8908, 0.2362, 0.8908, 0.2362, 0.8908, 0.2362, 0.8908, 0.2362, 0.8908, 0.2362, 0.8908, 0.2362, 0.8908, 0.2362, 0.8908, 0.2362, 0.8908, 0.2362, 0.8908, 0.2362, 0.8908, 0.2362, 0.8908, 0.2362, 0.8908, 0.2362, 0.8908, 0.2362, 0.8908, 0.2362, 0.8908, 0.2362, 0.8908, 0.2362, 0.8908, 0.2362, 0.8908, 0.2362, 0.8908, 0.2362, 0.8908, 0.2362, 0.8908, 0.2362, 0.8908, 0.2362, 0.8908, 0.2362, 0.8908, 0.2362, 0.8908, 0.2362, 0.8908, 0.2362, 0.8908, 0.2362, 0.8908, 0.2362, 0.8908, 0.2362, 0.8908, 0.2362, 0.8908, 0.2362, 0.8908, 0.2362, 0.8908, 0.2362, 0.8908, 0.2362, 0.8908, 0.2362, 0.8908, 0.2362, 0.8908, 0.2362, 0.8908, 0.2362, 0.8908, 0.2362, 0.8908, 0.2362, 0.8908, 0.2362, 0.8908, 0.2362, 0.8908, 0.2362, 0.8908, 0.2362, 0.8908, 0.2362, 0.8908, 0.2362, 0.8908, 0.2362, 0.8908, 0.2362, 0.8908, 0.2362, 0.8908, 0.2362, 0.8908, 0.2362, 0.8908, 0.2362, 0.8908, 0.2362, 0.8908, 0.2362, 0.8908, 0.2362, 0.8908, 0.2362, 0.8908, 0.2362, 0.8908, 0.2362, 0.8908, 0.2362, 0.8908, 0.2362, 0.8908, 0.2362, 0.8908, 0.2362, 0.8908, 0.2362, 0.8908, 0.2362, 0.8908, 0.2362, 0.8908, 0.2362, 0.8908, 0.2362, 0.8908, 0.2362, 0.8908, 0.2362, 0.8908, 0.2362, 0.8908, 0.2362, 0.8908, 0.2362, 0.8908, 0.2362, 0.8908, 0.2362, 0.8908, 0.2362, 0.8908, 0.2362, 0.8908, 0.2362, 0.8908, 0.2362, 0.8908, 0.2362, 0.8908, 0.2362, 0.8908, 0.2362, 0.8908, 0.2362, 0.8908, 0.2362, 0.8908, 0.2362, 0.8908, 0.2362, 0.8908, 0.2362, 0.8908, 0.2362, 0.8908, 0.2362, 0.8908, 0.2362, 0.8908, 0.2362, 0.8908, 0.2362, 0.8908, 0.2362, 0.8908, 0.2362, 0.8908, 0.2362, 0.8908, 0.2362, 0.8908, 0.2362, 0.8908, 0.2362, 0.8908, 0.2362, 0.8908, 0.2362, 0.8908, 0.2362, 0.8908, 0.2362, 0.8908, 0.2362, 0.8908, 0.2362, 0.8908, 0.2362, 0.8908, 0.2362, 0.8908, 0.2362, 0.8908, 0.2362, 0.8908, 0.2362, 0.8908, 0.2362, 0.8908, 0.2362, 0.8908, 0.2362, 0.8908, 0.2362, 0.8908, 0.2362, 0.8908, 0.2362, 0.8908, 0.2362, 0.8908, 0.2362, 0.8908, 0.2362, 0.8908, 0.2362, 0.8908, 0.2362, 0.8908, 0.2362, 0.8908, 0.2362, 0.8908, 0.2362, 0.8908, 0.2362, 0.8908, 0.2362, 0.8908, 0.2362, 0.8908, 0.2362, 0.8908, 0.2362, 0.8908, 0.2362, 0.8908, 0.2362, 0.8908, 0.2362, 0.8908, 0.2362, 0.8908, 0.2362, 0.8908, 0.2362, 0.8908, 0.2362, 0.8908, 0.2362, 0.8908, 0.2362, 0.8908, 0.2362, 0.8908, 0.2362, 0.8908, 0.2362, 0.8908, 0.2362, 0.8908, 0.2362, 0.8908, 0.2362, 0.8908, 0.2362, 0.8908, 0.2362, 0.8908, 0.2362, 0.8908, 0.2362, 0.8908, 0.2362, 0.8908, 0.2362, 0.8908, 0.2362, 0.8908, 0.2362, 0.8908, 0.2362, 0.8908, 0.2362, 0.8908, 0.2362, 0.8908, 0.2362, 0.8908, 0.2362, 0.8908, 0.2362, 0.8908, 0.2362, 0.8908, 0.2362, 0.8908, 0.2362, 0.8908, 0.2362, 0.8908, 0.2362, 0.8908, 0.2362, 0.8908, 0.2362, 0.8908, 0.2362, 0.8908, 0.2362, 0.8908, 0.2362, 0.8908, 0.2362, 0.8908, 0.2362, 0.8908, 0.2362, 0.8908, 0.2362, 0.8908, 0.2362, 0.8908, 0.2362, 0.8908, 0.2362, 0.8908, 0.2362, 0.8908, 0.2362, 0.8908, 0.2362, 0.8908, 0.2362, 0.8908, 0.2362, 0.8908, 0.2362, 0.8908, 0.2362, 0.8908, 0.2362, 0.8908, 0.2362, 0.8908, 0.2362, 0.8908, 0.2362, 0.8908, 0.2362, 0.8908, 0.2362, 0.8908, 0.2362, 0.8908, 0.2362, 0.8908, 0.2362, 0.8908, 0.2362, 0.8908, 0.2362, 0.8908, 0.2362, 0.8908, 0.2362, 0.8908, 0.2362, 0.8908, 0.2362, 0.8908, 0.2362, 0.8908, 0.2362, 0.8908, 0.2362, 0.8908, 0.2362, 0.8908, 0.2362, 0.8908, 0.2362, 0.8908, 0.2362, 0.8908, 0.2362, 0.4023, 0.9169, 0.4023, 0.9169, 0.4023, 0.9169, 0.4023, 0.9169, 0.4023, 0.9169, 0.4023, 0.9169, 0.4023, 0.9169, 0.4023, 0.9169, 0.4023, 0.9169, 0.4023, 0.9169, 0.8908, 0.2362, 0.8908, 0.2362, 0.8908, 0.2362, 0.8908, 0.2362, 0.8908, 0.2362, 0.8908, 0.2362, 0.8908, 0.2362, 0.8908, 0.2362, 0.8908, 0.2362, 0.8908, 0.2362, 0.8908, 0.2362, 0.8908, 0.2362, 0.8908, 0.2362, 0.8908, 0.2362, 0.8908, 0.2362, 0.8908, 0.2362, 0.8908, 0.2362, 0.8908, 0.2362, 0.8908, 0.2362, 0.8908, 0.2362, 0.8908, 0.2362, 0.8908, 0.2362, 0.8908, 0.2362, 0.8908, 0.2362, 0.8908, 0.2362, 0.8908, 0.2362, 0.8908, 0.2362, 0.8908, 0.2362, 0.8908, 0.2362, 0.8908, 0.2362, 0.8908, 0.2362, 0.8908, 0.2362, 0.8908, 0.2362, 0.8908, 0.2362, 0.8908, 0.2362, 0.8908, 0.2362, 0.8908, 0.2362, 0.8908, 0.2362, 0.8908, 0.2362, 0.8908, 0.2362, 0.4023, 0.9169, 0.4023, 0.9169, 0.4023, 0.9169, 0.4023, 0.9169, 0.4023, 0.9169, 0.4023, 0.9169, 0.4023, 0.9169, 0.4023, 0.9169, 0.4023, 0.9169, 0.4023, 0.9169, 0.4023, 0.9169, 0.4023, 0.9169, 0.4023, 0.9169, 0.4023, 0.9169, 0.4023, 0.9169, 0.4023, 0.9169, 0.4023, 0.9169, 0.4023, 0.9169, 0.4023, 0.9169, 0.4023, 0.9169, 0.4023, 0.9169, 0.4023, 0.9169, 0.4023, 0.9169, 0.4023, 0.9169, 0.4023, 0.9169, 0.4023, 0.9169, 0.4023, 0.9169, 0.4023, 0.9169, 0.4023, 0.9169, 0.4023, 0.9169, 0.4023, 0.9169, 0.4023, 0.9169, 0.4023, 0.9169, 0.4023, 0.9169, 0.4023, 0.9169, 0.4023, 0.9169, 0.4023, 0.9169, 0.4023, 0.9169, 0.4023, 0.9169, 0.4023, 0.9169, 0.4023, 0.9169, 0.4023, 0.9169, 0.4023, 0.9169, 0.4023, 0.9169, 0.4023, 0.9169, 0.4023, 0.9169, 0.4023, 0.9169, 0.4023, 0.9169, 0.4023, 0.9169, 0.4023, 0.9169, 0.4023, 0.9169, 0.4023, 0.9169, 0.4023, 0.9169, 0.4023, 0.9169, 0.4023, 0.9169, 0.4023, 0.9169, 0.4023, 0.9169, 0.4023, 0.9169, 0.4023, 0.9169, 0.4023, 0.9169, 0.4023, 0.9169, 0.4023, 0.9169, 0.4023, 0.9169, 0.4023, 0.9169, 0.4023, 0.9169, 0.4023, 0.9169, 0.4023, 0.9169, 0.4023, 0.9169, 0.4023, 0.9169, 0.4023, 0.9169, 0.4023, 0.9169, 0.4023, 0.9169, 0.4023, 0.9169, 0.4023, 0.9169, 0.4023, 0.9169, 0.4023, 0.9169, 0.4023, 0.9169, 0.4023, 0.9169, 0.4023, 0.9169, 0.4023, 0.9169, 0.4023, 0.9169, 0.4023, 0.9169, 0.4023, 0.9169, 0.4023, 0.9169, 0.4023, 0.9169, 0.4023, 0.9169, 0.4023, 0.9169, 0.4023, 0.9169, 0.4023, 0.9169, 0.4023, 0.9169, 0.4023, 0.9169, 0.4023, 0.9169, 0.4023, 0.9169, 0.4023, 0.9169, 0.4023, 0.9169, 0.4023, 0.9169, 0.4023, 0.9169, 0.4023, 0.9169, 0.4023, 0.9169, 0.4023, 0.9169, 0.4023, 0.9169, 0.4023, 0.9169, 0.4023, 0.9169, 0.4023, 0.9169, 0.4023, 0.9169, 0.4023, 0.9169, 0.4023, 0.9169, 0.4023, 0.9169, 0.4023, 0.9169, 0.4023, 0.9169, 0.4023, 0.9169, 0.4023, 0.9169, 0.4023, 0.9169, 0.4023, 0.9169, 0.4023, 0.9169, 0.4023, 0.9169, 0.4023, 0.9169, 0.4023, 0.9169, 0.4023, 0.9169, 0.4023, 0.9169, 0.4023, 0.9169, 0.4023, 0.9169, 0.4023, 0.9169, 0.4023, 0.9169, 0.4023, 0.9169, 0.4023, 0.9169, 0.4023, 0.9169, 0.4023, 0.9169, 0.4023, 0.9169, 0.4023, 0.9169, 0.4023, 0.9169, 0.4023, 0.9169, 0.4023, 0.9169, 0.4023, 0.9169, 0.4023, 0.9169, 0.4023, 0.9169, 0.4023, 0.9169, 0.4023, 0.9169, 0.4023, 0.9169, 0.4023, 0.9169, 0.4023, 0.9169, 0.4023, 0.9169, 0.4023, 0.9169, 0.4023, 0.9169, 0.4023, 0.9169, 0.4023, 0.9169, 0.4023, 0.9169, 0.4023, 0.9169, 0.4023, 0.9169, 0.4023, 0.9169, 0.4023, 0.9169, 0.4023, 0.9169, 0.4023, 0.9169, 0.4023, 0.9169, 0.4023, 0.9169, 0.4023, 0.9169, 0.4023, 0.9169, 0.4023, 0.9169, 0.4023, 0.9169, 0.4023, 0.9169, 0.4023, 0.9169, 0.4023, 0.9169, 0.4023, 0.9169, 0.4023, 0.9169, 0.4023, 0.9169, 0.4023, 0.9169, 0.4023, 0.9169, 0.4023, 0.9169, 0.4023, 0.9169, 0.4023, 0.9169, 0.4023, 0.9169, 0.4023, 0.9169, 0.4023, 0.9169, 0.4023, 0.9169, 0.4023, 0.9169, 0.4023, 0.9169, 0.4023, 0.9169, 0.4023, 0.9169, 0.4023, 0.9169, 0.4023, 0.9169, 0.4023, 0.9169, 0.4023, 0.9169, 0.4023, 0.9169, 0.4023, 0.9169, 0.4023, 0.9169, 0.4023, 0.9169, 0.4023, 0.9169, 0.4023, 0.9169, 0.4023, 0.9169, 0.4023, 0.9169, 0.4023, 0.9169, 0.4023, 0.9169, 0.4023, 0.9169, 0.4023, 0.9169, 0.4023, 0.9169, 0.4023, 0.9169, 0.4023, 0.9169, 0.4023, 0.9169, 0.4023, 0.9169, 0.4023, 0.9169, 0.4023, 0.9169, 0.4023, 0.9169, 0.4023, 0.9169, 0.4023, 0.9169, 0.4023, 0.9169, 0.4023, 0.9169, 0.4023, 0.9169, 0.4023, 0.9169, 0.4023, 0.9169, 0.4023, 0.9169, 0.4023, 0.9169, 0.4023, 0.9169, 0.4023, 0.9169, 0.4023, 0.9169, 0.4023, 0.9169, 0.4023, 0.9169, 0.4023, 0.9169, 0.4023, 0.9169, 0.4023, 0.9169, 0.4023, 0.9169, 0.4023, 0.9169, 0.4023, 0.9169, 0.4023, 0.9169, 0.4023, 0.9169, 0.4023, 0.9169, 0.4023, 0.9169, 0.4023, 0.9169, 0.4023, 0.9169, 0.4023, 0.9169, 0.4023, 0.9169, 0.4023, 0.9169, 0.4023, 0.9169, 0.4023, 0.9169, 0.4023, 0.9169, 0.4023, 0.9169, 0.4023, 0.9169, 0.4023, 0.9169, 0.4023, 0.9169, 0.4023, 0.9169, 0.4023, 0.9169, 0.4023, 0.9169, 0.4023, 0.9169, 0.4023, 0.9169, 0.4023, 0.9169, 0.4023, 0.9169, 0.4023, 0.9169, 0.4023, 0.9169, 0.4023, 0.9169, 0.4023, 0.9169, 0.4023, 0.9169, 0.4023, 0.9169, 0.4023, 0.9169, 0.4023, 0.9169, 0.4023, 0.9169, 0.4023, 0.9169, 0.4023, 0.9169, 0.4023, 0.9169, 0.4023, 0.9169, 0.4023, 0.9169, 0.4023, 0.9169, 0.4023, 0.9169, 0.4023, 0.9169, 0.4023, 0.9169, 0.4023, 0.9169, 0.4023, 0.9169, 0.4023, 0.9169, 0.4023, 0.9169, 0.4023, 0.9169, 0.4023, 0.9169, 0.4023, 0.9169, 0.4023, 0.9169, 0.4023, 0.9169, 0.4023, 0.9169, 0.4023, 0.9169, 0.4023, 0.9169, 0.4023, 0.9169, 0.4023, 0.9169, 0.4023, 0.9169, 0.4023, 0.9169, 0.4023, 0.9169, 0.4023, 0.9169, 0.4023, 0.9169, 0.4023, 0.9169, 0.4023, 0.9169, 0.4023, 0.9169, 0.4023, 0.9169, 0.4023, 0.9169, 0.4023, 0.9169, 0.4023, 0.9169, 0.4023, 0.9169, 0.4023, 0.9169, 0.4023, 0.9169, 0.4023, 0.9169, 0.4023, 0.9169, 0.4023, 0.9169, 0.4023, 0.9169, 0.4023, 0.9169, 0.4023, 0.9169, 0.4023, 0.9169, 0.4023, 0.9169, 0.4023, 0.9169, 0.4023, 0.9169, 0.4023, 0.9169, 0.4023, 0.9169, 0.4023, 0.9169, 0.4023, 0.9169, 0.4023, 0.9169, 0.4023, 0.9169, 0.4023, 0.9169, 0.4023, 0.9169, 0.4023, 0.9169, 0.4023, 0.9169, 0.4023, 0.9169, 0.4023, 0.9169, 0.4023, 0.9169, 0.4023, 0.9169, 0.4023, 0.9169, 0.4023, 0.9169, 0.4023, 0.9169, 0.4023, 0.9169, 0.4023, 0.9169, 0.4023, 0.9169, 0.4023, 0.9169, 0.4023, 0.9169, 0.4023, 0.9169, 0.4023, 0.9169, 0.4023, 0.9169, 0.4023, 0.9169, 0.4023, 0.9169, 0.4023, 0.9169, 0.4023, 0.9169, 0.4023, 0.9169, 0.4023, 0.9169, 0.4023, 0.9169, 0.4023, 0.9169, 0.4023, 0.9169, 0.4023, 0.9169, 0.4023, 0.9169, 0.4023, 0.9169, 0.4023, 0.9169, 0.4023, 0.9169, 0.4023, 0.9169, 0.4023, 0.9169, 0.4023, 0.9169, 0.4023, 0.9169, 0.4023, 0.9169, 0.4023, 0.9169, 0.4023, 0.9169, 0.4023, 0.9169, 0.4023, 0.9169, 0.4023, 0.9169, 0.4023, 0.9169, 0.4023, 0.9169, 0.4023, 0.9169, 0.4023, 0.9169, 0.4023, 0.9169, 0.4023, 0.9169, 0.4023, 0.9169, 0.4023, 0.9169, 0.4023, 0.9169, 0.4023, 0.9169, 0.4023, 0.9169, 0.4023, 0.9169, 0.4023, 0.9169, 0.4023, 0.9169, 0.4023, 0.9169, 0.4023, 0.9169, 0.4023, 0.9169, 0.4023, 0.9169, 0.4023, 0.9169, 0.4023, 0.9169, 0.4023, 0.9169, 0.4023, 0.9169, 0.4023, 0.9169, 0.4023, 0.9169, 0.4023, 0.9169, 0.4023, 0.9169, 0.4023, 0.9169, 0.4023, 0.9169, 0.4023, 0.9169, 0.4023, 0.9169, 0.4023, 0.9169, 0.4023, 0.9169, 0.4023, 0.9169, 0.4023, 0.9169, 0.4023, 0.9169, 0.4023, 0.9169, 0.4023, 0.9169, 0.4023, 0.9169, 0.4023, 0.9169, 0.4023, 0.9169, 0.4023, 0.9169, 0.4023, 0.9169, 0.4023, 0.9169, 0.4023, 0.9169, 0.4023, 0.9169, 0.4023, 0.9169, 0.4023, 0.9169, 0.4023, 0.9169, 0.4023, 0.9169, 0.4023, 0.9169, 0.4023, 0.9169, 0.4023, 0.9169, 0.4023, 0.9169, 0.4023, 0.9169, 0.4023, 0.9169, 0.4023, 0.9169, 0.4023, 0.9169, 0.4023, 0.9169, 0.4023, 0.9169, 0.4023, 0.9169, 0.4023, 0.9169, 0.4023, 0.9169, 0.4023, 0.9169, 0.4023, 0.9169, 0.4023, 0.9169, 0.4023, 0.9169, 0.4023, 0.9169, 0.4023, 0.9169, 0.4023, 0.9169, 0.4023, 0.9169, 0.4023, 0.9169, 0.4023, 0.9169, 0.4023, 0.9169, 0.4023, 0.9169, 0.4023, 0.9169, 0.4023, 0.9169, 0.4023, 0.9169, 0.4023, 0.9169, 0.4023, 0.9169, 0.4023, 0.9169, 0.4023, 0.9169, 0.4023, 0.9169, 0.4023, 0.9169, 0.4023, 0.9169, 0.4023, 0.9169, 0.4023, 0.9169, 0.4023, 0.9169, 0.4023, 0.9169, 0.4023, 0.9169, 0.4023, 0.9169, 0.4023, 0.9169, 0.4023, 0.9169, 0.4023, 0.9169, 0.4023, 0.9169, 0.4023, 0.9169, 0.4023, 0.9169, 0.4023, 0.9169, 0.4023, 0.9169, 0.4023, 0.9169, 0.4023, 0.9169, 0.4023, 0.9169, 0.4023, 0.9169, 0.4023, 0.9169, 0.4023, 0.9169, 0.4023, 0.9169, 0.4023, 0.9169, 0.4023, 0.9169, 0.4023, 0.9169, 0.4023, 0.9169, 0.4023, 0.9169, 0.4023, 0.9169, 0.4023, 0.9169, 0.4023, 0.9169, 0.4023, 0.9169, 0.4023, 0.9169, 0.4023, 0.9169, 0.4023, 0.9169, 0.4023, 0.9169, 0.4023, 0.9169, 0.4023, 0.9169, 0.4023, 0.9169, 0.4023, 0.9169, 0.4023, 0.9169, 0.4023, 0.9169, 0.4023, 0.9169, 0.4023, 0.9169, 0.4023, 0.9169, 0.4023, 0.9169, 0.4023, 0.9169, 0.4023, 0.9169, 0.4023, 0.9169, 0.4023, 0.9169, 0.4023, 0.9169, 0.4023, 0.9169, 0.4023, 0.9169, 0.4023, 0.9169, 0.4023, 0.9169, 0.4023, 0.9169, 0.4023, 0.9169, 0.4023, 0.9169, 0.4023, 0.9169, 0.4023, 0.9169, 0.4023, 0.9169, 0.4023, 0.9169, 0.4023, 0.9169, 0.4023, 0.9169, 0.4023, 0.9169, 0.4023, 0.9169, 0.4023, 0.9169, 0.4023, 0.9169, 0.4023, 0.9169, 0.4023, 0.9169, 0.4023, 0.9169, 0.4023, 0.9169, 0.4023, 0.9169, 0.4023, 0.9169, 0.4023, 0.9169, 0.4023, 0.9169, 0.4023, 0.9169, 0.4023, 0.9169, 0.4023, 0.9169, 0.4023, 0.9169, 0.4023, 0.9169, 0.4023, 0.9169, 0.4023, 0.9169, 0.4023, 0.9169, 0.4023, 0.9169, 0.4023, 0.9169, 0.4023, 0.9169, 0.4023, 0.9169, 0.4023, 0.9169, 0.4023, 0.9169, 0.4023, 0.9169, 0.4023, 0.9169, 0.4023, 0.9169, 0.4023, 0.9169, 0.4023, 0.9169, 0.4023, 0.9169, 0.4023, 0.9169, 0.4023, 0.9169, 0.4023, 0.9169, 0.4023, 0.9169, 0.4023, 0.9169, 0.4023, 0.9169, 0.4023, 0.9169, 0.4023, 0.9169, 0.4023, 0.9169, 0.4023, 0.9169, 0.4023, 0.9169, 0.4023, 0.9169, 0.4023, 0.9169, 0.4023, 0.9169, 0.4023, 0.9169, 0.4023, 0.9169, 0.4023, 0.9169, 0.4023, 0.9169, 0.4023, 0.9169, 0.4023, 0.9169, 0.4023, 0.9169, 0.4023, 0.9169, 0.4023, 0.9169, 0.4023, 0.9169, 0.4023, 0.9169, 0.4023, 0.9169, 0.4023, 0.9169, 0.4023, 0.9169, 0.4023, 0.9169, 0.4023, 0.9169, 0.4023, 0.9169, 0.4023, 0.9169, 0.4023, 0.9169, 0.4023, 0.9169, 0.4023, 0.9169, 0.4023, 0.9169, 0.4023, 0.9169, 0.4023, 0.9169, 0.4023, 0.9169, 0.4023, 0.9169, 0.4023, 0.9169, 0.4023, 0.9169, 0.4023, 0.9169, 0.4023, 0.9169, 0.4023, 0.9169, 0.4023, 0.9169, 0.4023, 0.9169, 0.4023, 0.9169, 0.4023, 0.9169, 0.4023, 0.9169, 0.4023, 0.9169, 0.4023, 0.9169, 0.4023, 0.9169, 0.4023, 0.9169, 0.4023, 0.9169, 0.4023, 0.9169, 0.4023, 0.9169, 0.4023, 0.9169, 0.4023, 0.9169, 0.4023, 0.9169, 0.4023, 0.9169, 0.4023, 0.9169, 0.4023, 0.9169, 0.4023, 0.9169, 0.4023, 0.9169, 0.4023, 0.9169, 0.4023, 0.9169, 0.4023, 0.9169, 0.4023, 0.9169, 0.4023, 0.9169, 0.4023, 0.9169, 0.4023, 0.9169, 0.4023, 0.9169, 0.4023, 0.9169, 0.4023, 0.9169, 0.4023, 0.9169, 0.4023, 0.9169, 0.4023, 0.9169, 0.4023, 0.9169, 0.4023, 0.9169, 0.4023, 0.9169, 0.4023, 0.9169, 0.4023, 0.9169, 0.4023, 0.9169, 0.4023, 0.9169, 0.4023, 0.9169, 0.4023, 0.9169, 0.4023, 0.9169, 0.4023, 0.9169, 0.4023, 0.9169, 0.4023, 0.9169, 0.4023, 0.9169, 0.4023, 0.9169, 0.4023, 0.9169, 0.4023, 0.9169, 0.4023, 0.9169, 0.4023, 0.9169, 0.4023, 0.9169, 0.4023, 0.9169, 0.4023, 0.9169, 0.4023, 0.9169, 0.4023, 0.9169, 0.4023, 0.9169, 0.4023, 0.9169, 0.4023, 0.9169, 0.4023, 0.9169, 0.4023, 0.9169, 0.4023, 0.9169, 0.4023, 0.9169, 0.4023, 0.9169, 0.4023, 0.9169, 0.4023, 0.9169, 0.4023, 0.9169, 0.4023, 0.9169, 0.4023, 0.9169, 0.4023, 0.9169, 0.4023, 0.9169, 0.4023, 0.9169, 0.4023, 0.9169, 0.4023, 0.9169, 0.4023, 0.9169, 0.4023, 0.9169, 0.4023, 0.9169, 0.4023, 0.9169, 0.4023, 0.9169, 0.4023, 0.9169, 0.4023, 0.9169, 0.4023, 0.9169, 0.4023, 0.9169, 0.4023, 0.9169, 0.4023, 0.9169, 0.4023, 0.9169, 0.4023, 0.9169, 0.4023, 0.9169, 0.4023, 0.9169, 0.4023, 0.9169, 0.4023, 0.9169, 0.4023, 0.9169, 0.4023, 0.9169, 0.4023, 0.9169, 0.4023, 0.9169, 0.4023, 0.9169, 0.4023, 0.9169, 0.4023, 0.9169, 0.4023, 0.9169, 0.4023, 0.9169, 0.4023, 0.9169, 0.4023, 0.9169, 0.4023, 0.9169, 0.4023, 0.9169, 0.4023, 0.9169, 0.4023, 0.9169, 0.4023, 0.9169, 0.4023, 0.9169, 0.4023, 0.9169, 0.4023, 0.9169, 0.4023, 0.9169, 0.4023, 0.9169, 0.4023, 0.9169, 0.4023, 0.9169, 0.4023, 0.9169, 0.4023, 0.9169, 0.4023, 0.9169, 0.4023, 0.9169, 0.4023, 0.9169, 0.4023, 0.9169, 0.4023, 0.9169, 0.4023, 0.9169, 0.4023, 0.9169, 0.4023, 0.9169, 0.4023, 0.9169, 0.4023, 0.9169, 0.4023, 0.9169, 0.4023, 0.9169, 0.4023, 0.9169, 0.4023, 0.9169, 0.4023, 0.9169, 0.4023, 0.9169, 0.4023, 0.9169, 0.4023, 0.9169, 0.4023, 0.9169, 0.4023, 0.9169, 0.4023, 0.9169, 0.4023, 0.9169, 0.4023, 0.9169, 0.4023, 0.9169, 0.4023, 0.9169, 0.4023, 0.9169, 0.4023, 0.9169, 0.4023, 0.9169, 0.4023, 0.9169, 0.4023, 0.9169, 0.4023, 0.9169, 0.4023, 0.9169, 0.4023, 0.9169, 0.4023, 0.9169, 0.4023, 0.9169, 0.4023, 0.9169, 0.4023, 0.9169, 0.4023, 0.9169, 0.4023, 0.9169, 0.4023, 0.9169, 0.4023, 0.9169, 0.4023, 0.9169, 0.4023, 0.9169, 0.4023, 0.9169, 0.4023, 0.9169, 0.4023, 0.9169, 0.4023, 0.9169, 0.4023, 0.9169, 0.4023, 0.9169, 0.4023, 0.9169, 0.4023, 0.9169, 0.4023, 0.9169, 0.4023, 0.9169, 0.4023, 0.9169, 0.4023, 0.9169, 0.4023, 0.9169, 0.4023, 0.9169, 0.4023, 0.9169, 0.4023, 0.9169, 0.4023, 0.9169, 0.4023, 0.9169, 0.4023, 0.9169, 0.4023, 0.9169, 0.4023, 0.9169, 0.4023, 0.9169, 0.4023, 0.9169, 0.4023, 0.9169, 0.4023, 0.9169, 0.4023, 0.9169, 0.4023, 0.9169, 0.4023, 0.9169, 0.4023, 0.9169, 0.4023, 0.9169, 0.4023, 0.9169, 0.4023, 0.9169, 0.4023, 0.9169, 0.4023, 0.9169, 0.4023, 0.9169, 0.4023, 0.9169, 0.4023, 0.9169, 0.4023, 0.9169, 0.4023, 0.9169, 0.4023, 0.9169, 0.4023, 0.9169, 0.4023, 0.9169, 0.4023, 0.9169, 0.4023, 0.9169, 0.4023, 0.9169, 0.4023, 0.9169, 0.4023, 0.9169, 0.4023, 0.9169, 0.4023, 0.9169, 0.4023, 0.9169, 0.4023, 0.9169, 0.4023, 0.9169, 0.4023, 0.9169, 0.4023, 0.9169, 0.4023, 0.9169, 0.4023, 0.9169, 0.4023, 0.9169, 0.4023, 0.9169, 0.4023, 0.9169, 0.4023, 0.9169, 0.4023, 0.9169, 0.4023, 0.9169, 0.4023, 0.9169, 0.4023, 0.9169, 0.4023, 0.9169, 0.4023, 0.9169, 0.4023, 0.9169, 0.4023, 0.9169, 0.4023, 0.9169, 0.4023, 0.9169, 0.4023, 0.9169, 0.4023, 0.9169, 0.4023, 0.9169, 0.4023, 0.9169, 0.4023, 0.9169, 0.4023, 0.9169, 0.4023, 0.9169, 0.4023, 0.9169, 0.4023, 0.9169, 0.4023, 0.9169, 0.4023, 0.9169, 0.4023, 0.9169, 0.4023, 0.9169, 0.4023, 0.9169, 0.4023, 0.9169, 0.4023, 0.9169, 0.4023, 0.9169, 0.4023, 0.9169, 0.4023, 0.9169, 0.4023, 0.9169, 0.4023, 0.9169, 0.4023, 0.9169, 0.4023, 0.9169, 0.4023, 0.9169, 0.4023, 0.9169, 0.4023, 0.9169, 0.4023, 0.9169, 0.4023, 0.9169, 0.4023, 0.9169, 0.4023, 0.9169, 0.4023, 0.9169, 0.4023, 0.9169, 0.4023, 0.9169, 0.4023, 0.9169, 0.4023, 0.9169, 0.4023, 0.9169, 0.4023, 0.9169, 0.4023, 0.9169, 0.4023, 0.9169, 0.4023, 0.9169, 0.4023, 0.9169, 0.4023, 0.9169, 0.4023, 0.9169, 0.4023, 0.9169, 0.4023, 0.9169, 0.4023, 0.9169, 0.4023, 0.9169, 0.4023, 0.9169, 0.4023, 0.9169, 0.4023, 0.9169, 0.4023, 0.9169, 0.4023, 0.9169, 0.4023, 0.9169, 0.4023, 0.9169, 0.4023, 0.9169, 0.4023, 0.9169, 0.4023, 0.9169, 0.4023, 0.9169, 0.4023, 0.9169, 0.4023, 0.9169, 0.4023, 0.9169, 0.4023, 0.9169, 0.4023, 0.9169, 0.4023, 0.9169, 0.4023, 0.9169, 0.4023, 0.9169, 0.4023, 0.9169, 0.4023, 0.9169, 0.4023, 0.9169, 0.4023, 0.9169, 0.4023, 0.9169, 0.4023, 0.9169, 0.4023, 0.9169, 0.4023, 0.9169, 0.4023, 0.9169, 0.4023, 0.9169, 0.4023, 0.9169, 0.4023, 0.9169, 0.4023, 0.9169, 0.4023, 0.9169, 0.4023, 0.9169, 0.4023, 0.9169, 0.4023, 0.9169, 0.4023, 0.9169, 0.4023, 0.9169, 0.4023, 0.9169, 0.4023, 0.9169, 0.4023, 0.9169, 0.4023, 0.9169, 0.4023, 0.9169, 0.4023, 0.9169, 0.4023, 0.9169, 0.4023, 0.9169, 0.4023, 0.9169, 0.4023, 0.9169, 0.4023, 0.9169, 0.4023, 0.9169, 0.4023, 0.9169, 0.4023, 0.9169, 0.4023, 0.9169, 0.4023, 0.9169, 0.4023, 0.9169, 0.4023, 0.9169, 0.4023, 0.9169, 0.4023, 0.9169, 0.4023, 0.9169, 0.4023, 0.9169, 0.4023, 0.9169, 0.4023, 0.9169, 0.4023, 0.9169, 0.4023, 0.9169, 0.4023, 0.9169, 0.4023, 0.9169, 0.4023, 0.9169, 0.4023, 0.9169, 0.4023, 0.9169, 0.4023, 0.9169, 0.4023, 0.9169, 0.4023, 0.9169, 0.4023, 0.9169, 0.4023, 0.9169, 0.4023, 0.9169, 0.4023, 0.9169, 0.4023, 0.9169, 0.4023, 0.9169, 0.4023, 0.9169, 0.4023, 0.9169, 0.4023, 0.9169, 0.4023, 0.9169, 0.4023, 0.9169, 0.4023, 0.9169, 0.4023, 0.9169, 0.4023, 0.9169, 0.4023, 0.9169, 0.4023, 0.9169, 0.4023, 0.9169, 0.4023, 0.9169, 0.4023, 0.9169, 0.4023, 0.9169, 0.4023, 0.9169, 0.4023, 0.9169, 0.4023, 0.9169, 0.4023, 0.9169, 0.4023, 0.9169, 0.4023, 0.9169, 0.4023, 0.9169, 0.4023, 0.9169, 0.4023, 0.9169, 0.4023, 0.9169, 0.4023, 0.9169, 0.4023, 0.9169, 0.4023, 0.9169, 0.4023, 0.9169, 0.4023, 0.9169, 0.4023, 0.9169, 0.4023, 0.9169, 0.4023, 0.9169, 0.4023, 0.9169, 0.4023, 0.9169, 0.4023, 0.9169, 0.4023, 0.9169, 0.4023, 0.9169, 0.4023, 0.9169, 0.4023, 0.9169, 0.4023, 0.9169, 0.4023, 0.9169, 0.4023, 0.9169, 0.4023, 0.9169, 0.4023, 0.9169, 0.4023, 0.9169, 0.4023, 0.9169, 0.4023, 0.9169, 0.4023, 0.9169, 0.4023, 0.9169, 0.4023, 0.9169, 0.4023, 0.9169, 0.4023, 0.9169, 0.4023, 0.9169, 0.4023, 0.9169, 0.4023, 0.9169, 0.4023, 0.9169, 0.4023, 0.9169, 0.4023, 0.9169, 0.4023, 0.9169, 0.4023, 0.9169, 0.4023, 0.9169, 0.4023, 0.9169, 0.4023, 0.9169, 0.4023, 0.9169, 0.4023, 0.9169, 0.4023, 0.9169, 0.4023, 0.9169, 0.4023, 0.9169, 0.4023, 0.9169, 0.4023, 0.9169, 0.4023, 0.9169, 0.4023, 0.9169, 0.4023, 0.9169, 0.4023, 0.9169, 0.4023, 0.9169, 0.4023, 0.9169, 0.4023, 0.9169, 0.4023, 0.9169, 0.4023, 0.9169, 0.4023, 0.9169, 0.4023, 0.9169, 0.4023, 0.9169, 0.4023, 0.9169, 0.4023, 0.9169, 0.4023, 0.9169, 0.4023, 0.9169, 0.4023, 0.9169, 0.4023, 0.9169, 0.4023, 0.9169, 0.4023, 0.9169, 0.4023, 0.9169, 0.4023, 0.9169, 0.4023, 0.9169, 0.4023, 0.9169, 0.4023, 0.9169, 0.4023, 0.9169, 0.4023, 0.9169, 0.4023, 0.9169, 0.4023, 0.9169, 0.4023, 0.9169, 0.4023, 0.9169, 0.4023, 0.9169, 0.4023, 0.9169, 0.4023, 0.9169, 0.4023, 0.9169, 0.4023, 0.9169, 0.4023, 0.9169, 0.4023, 0.9169, 0.4023, 0.9169, 0.4023, 0.9169, 0.4023, 0.9169, 0.4023, 0.9169, 0.4023, 0.9169, 0.4023, 0.9169, 0.4023, 0.9169, 0.4023, 0.9169, 0.4023, 0.9169, 0.4023, 0.9169, 0.4023, 0.9169, 0.4023, 0.9169, 0.4023, 0.9169, 0.4023, 0.9169, 0.4023, 0.9169, 0.4023, 0.9169, 0.4023, 0.9169, 0.4023, 0.9169, 0.4023, 0.9169, 0.4023, 0.9169, 0.4023, 0.9169, 0.4023, 0.9169, 0.4023, 0.9169, 0.4023, 0.9169, 0.4023, 0.9169, 0.4023, 0.9169, 0.4023, 0.9169, 0.4023, 0.9169, 0.4023, 0.9169, 0.4023, 0.9169, 0.4023, 0.9169, 0.4023, 0.9169, 0.4023, 0.9169, 0.4023, 0.9169, 0.4023, 0.9169, 0.4023, 0.9169, 0.4023, 0.9169, 0.4023, 0.9169, 0.4023, 0.9169, 0.4023, 0.9169, 0.4023, 0.9169, 0.4023, 0.9169, 0.4023, 0.9169, 0.4023, 0.9169, 0.4023, 0.9169, 0.4023, 0.9169, 0.4023, 0.9169, 0.4023, 0.9169, 0.4023, 0.9169, 0.4023, 0.9169, 0.4023, 0.9169, 0.4023, 0.9169, 0.4023, 0.9169, 0.4023, 0.9169, 0.4023, 0.9169, 0.4023, 0.9169, 0.4023, 0.9169, 0.4023, 0.9169, 0.4023, 0.9169, 0.4023, 0.9169, 0.4023, 0.9169, 0.4023, 0.9169, 0.4023, 0.9169, 0.4023, 0.9169, 0.4023, 0.9169, 0.4023, 0.9169, 0.4023, 0.9169, 0.4023, 0.9169, 0.4023, 0.9169, 0.4023, 0.9169, 0.4023, 0.9169, 0.4023, 0.9169, 0.4023, 0.9169, 0.4023, 0.9169, 0.4023, 0.9169, 0.4023, 0.9169, 0.4023, 0.9169, 0.4023, 0.9169, 0.4023, 0.9169, 0.4023, 0.9169, 0.4023, 0.9169, 0.4023, 0.9169, 0.4023, 0.9169, 0.4023, 0.9169, 0.4023, 0.9169, 0.4023, 0.9169, 0.4023, 0.9169, 0.4023, 0.9169, 0.4023, 0.9169, 0.4023, 0.9169, 0.4023, 0.9169, 0.4023, 0.9169, 0.4023, 0.9169, 0.4023, 0.9169, 0.4023, 0.9169, 0.4023, 0.9169, 0.4023, 0.9169, 0.4023, 0.9169, 0.4023, 0.9169, 0.4023, 0.9169, 0.4023, 0.9169, 0.4023, 0.9169, 0.4023, 0.9169, 0.4023, 0.9169, 0.4023, 0.9169, 0.4023, 0.9169, 0.4023, 0.9169, 0.4023, 0.9169, 0.4023, 0.9169, 0.4023, 0.9169, 0.4023, 0.9169, 0.4023, 0.9169, 0.4023, 0.9169, 0.4023, 0.9169, 0.4023, 0.9169, 0.4023, 0.9169, 0.4023, 0.9169, 0.4023, 0.9169, 0.4023, 0.9169, 0.4023, 0.9169, 0.4023, 0.9169, 0.4023, 0.9169, 0.4023, 0.9169, 0.4023, 0.9169, 0.4023, 0.9169, 0.4023, 0.9169, 0.4023, 0.9169, 0.4023, 0.9169, 0.4023, 0.9169, 0.4023, 0.9169, 0.4023, 0.9169, 0.4023, 0.9169, 0.4023, 0.9169])
me_cylinder.materials.append(mat_material_001)
me_cylinder.update()

# ---- objects
ob_light = bpy.data.objects.new('Light', light_light)
ob_camera = bpy.data.objects.new('Camera', cam_camera)
ob_cylinder = bpy.data.objects.new('Cylinder', me_cylinder)

# ---- transforms, parenting, visibility, modifiers, constraints
ob_light.location = (4.076, 1.005, 5.904)
ob_light.rotation_euler = (0.6503, 0.05522, 1.866)
ob_light.lock_rotations_4d = False
ob_light.empty_display_type = 'ARROWS'
ob_light.color = (0.0, 0.0, 0.0, 0.0)
ob_light.lineart.crease_threshold = 0.0
ob_camera.location = (7.359, -6.926, 4.958)
ob_camera.rotation_euler = (1.109, 0.0, 0.8149)
ob_camera.lock_rotations_4d = False
ob_camera.empty_display_type = 'ARROWS'
ob_camera.color = (0.0, 0.0, 0.0, 0.0)
ob_camera.display_type = 'WIRE'
ob_camera.lineart.crease_threshold = 0.0
ob_cylinder.location = (0.0, 0.0, 0.0)

# ---- collection membership
col_collection.objects.link(ob_light)
col_collection.objects.link(ob_camera)
col_collection.objects.link(ob_cylinder)

# ---- scene / render settings (as saved in the file)
scene.camera = ob_camera
scene.frame_start = 1; scene.frame_end = 250; scene.frame_set(1)
scene.render.engine = 'BLENDER_EEVEE_NEXT'
bpy.context.view_layer.update()
